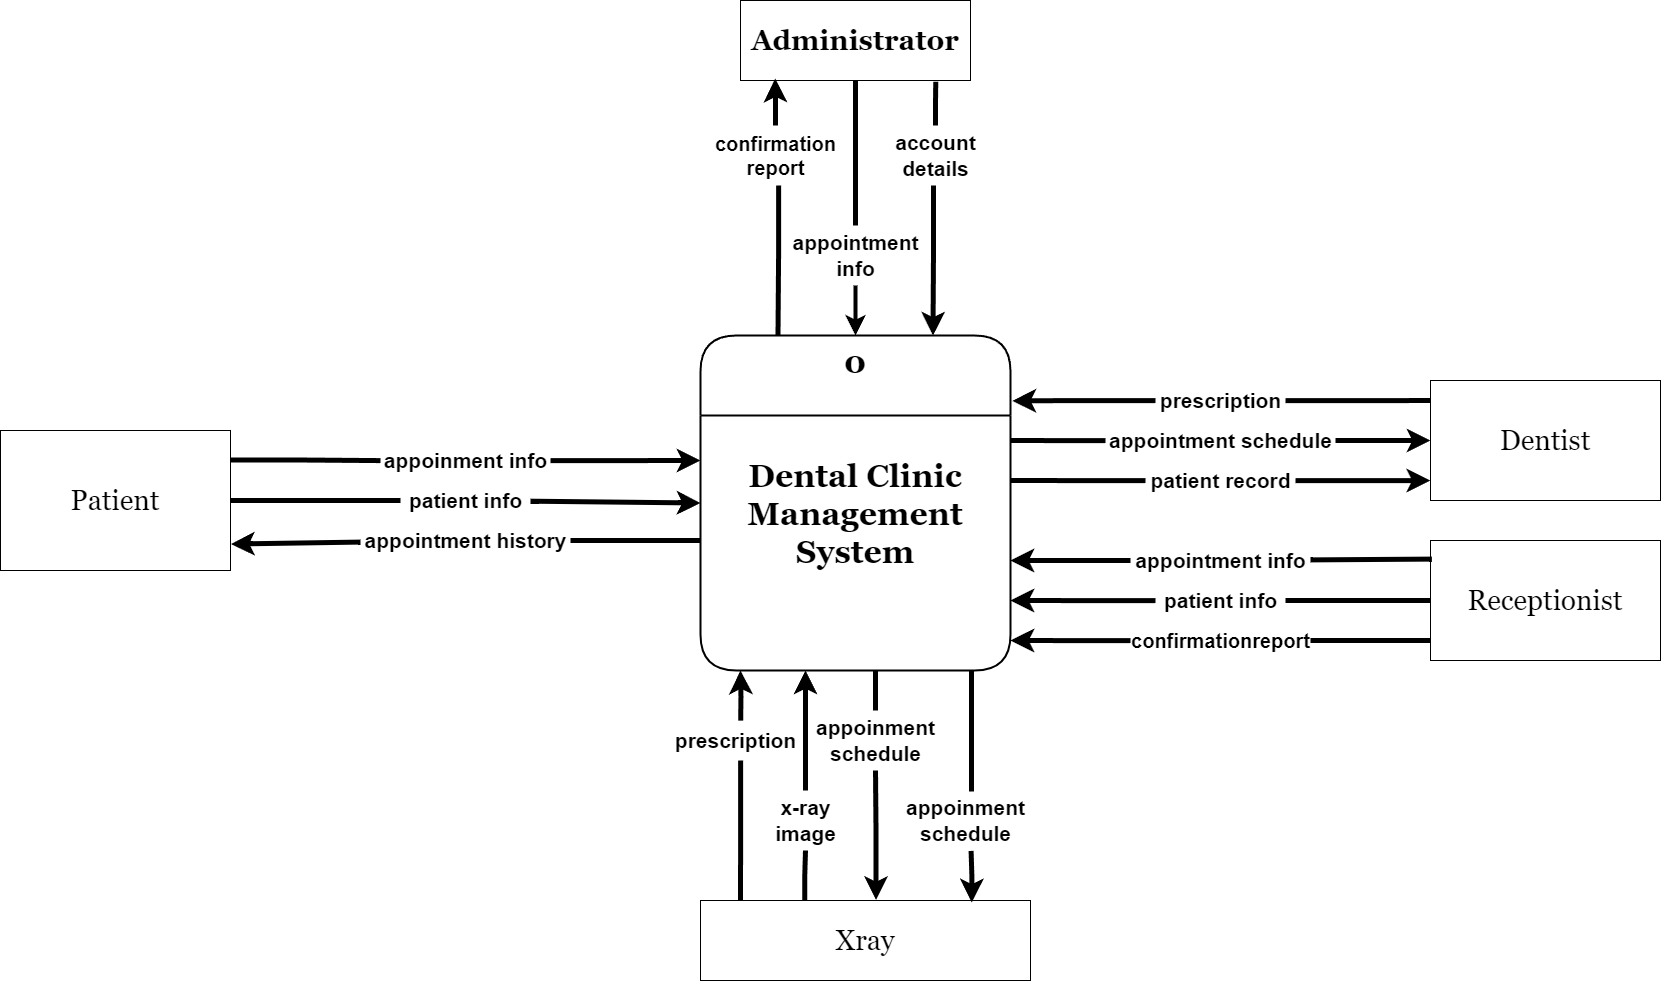

The diagram above was exported from draw.io. Its source (the exported page's mxGraphModel, read from the mxfile embedded in the PNG):
<mxGraphModel dx="2145" dy="2593" grid="1" gridSize="10" guides="1" tooltips="1" connect="1" arrows="1" fold="1" page="1" pageScale="1" pageWidth="850" pageHeight="1100" background="#ffffff" math="0" shadow="0">
  <root>
    <mxCell id="0" />
    <mxCell id="1" parent="0" />
    <mxCell id="Bsj50UO87GULKba2y6Cf-62" style="edgeStyle=orthogonalEdgeStyle;rounded=0;orthogonalLoop=1;jettySize=auto;html=1;fontSize=12;startSize=8;endSize=8;entryX=0.54;entryY=0.003;entryDx=0;entryDy=0;entryPerimeter=0;strokeWidth=5;endArrow=none;endFill=0;startArrow=classic;startFill=1;" parent="1" target="Bsj50UO87GULKba2y6Cf-59" edge="1">
      <mxGeometry relative="1" as="geometry">
        <mxPoint x="470" y="580" as="sourcePoint" />
      </mxGeometry>
    </mxCell>
    <mxCell id="hfHN6D2mF1iG0yMVnGWX-2" value="0&#10;&#10;&#10;Dental Clinic&#10;Management&#10;System" style="swimlane;fontStyle=1;childLayout=stackLayout;horizontal=1;startSize=80;fillColor=#ffffff;horizontalStack=0;resizeParent=1;resizeParentMax=0;resizeLast=0;collapsible=0;marginBottom=0;swimlaneFillColor=#ffffff;rounded=1;fontSize=32;fontFamily=Georgia;verticalAlign=top;strokeWidth=2;" parent="1" vertex="1">
      <mxGeometry x="430" y="245" width="310" height="335" as="geometry" />
    </mxCell>
    <mxCell id="hfHN6D2mF1iG0yMVnGWX-3" value="&lt;font style=&quot;font-size: 28px;&quot;&gt;Administrator&lt;/font&gt;" style="html=1;dashed=0;whiteSpace=wrap;rounded=0;fontSize=19;fontFamily=Georgia;fontStyle=1" parent="1" vertex="1">
      <mxGeometry x="470" y="-90" width="230" height="80" as="geometry" />
    </mxCell>
    <mxCell id="y_QdQkSx3A7HoJusCJNv-22" value="&lt;span style=&quot;font-size: 19px;&quot;&gt;&lt;br&gt;&lt;/span&gt;" style="text;html=1;align=center;verticalAlign=middle;resizable=0;points=[];autosize=1;strokeColor=none;fillColor=none;" parent="1" vertex="1">
      <mxGeometry x="510" y="410" width="20" height="40" as="geometry" />
    </mxCell>
    <mxCell id="Bsj50UO87GULKba2y6Cf-21" style="edgeStyle=orthogonalEdgeStyle;rounded=0;orthogonalLoop=1;jettySize=auto;html=1;entryX=0.75;entryY=0;entryDx=0;entryDy=0;fontSize=12;startSize=8;endSize=8;strokeWidth=5;" parent="1" source="Bsj50UO87GULKba2y6Cf-3" target="hfHN6D2mF1iG0yMVnGWX-2" edge="1">
      <mxGeometry relative="1" as="geometry">
        <Array as="points">
          <mxPoint x="663" y="163" />
          <mxPoint x="663" y="163" />
        </Array>
      </mxGeometry>
    </mxCell>
    <mxCell id="Bsj50UO87GULKba2y6Cf-3" value="&lt;font style=&quot;font-size: 21px;&quot;&gt;account&lt;br style=&quot;font-size: 21px;&quot;&gt;details&lt;/font&gt;" style="text;html=1;align=center;verticalAlign=middle;resizable=0;points=[];autosize=1;strokeColor=none;fillColor=none;fontSize=21;fontStyle=1" parent="1" vertex="1">
      <mxGeometry x="615" y="35" width="100" height="60" as="geometry" />
    </mxCell>
    <mxCell id="Bsj50UO87GULKba2y6Cf-19" style="edgeStyle=orthogonalEdgeStyle;rounded=0;orthogonalLoop=1;jettySize=auto;html=1;entryX=0.5;entryY=0;entryDx=0;entryDy=0;fontSize=12;startSize=8;endSize=8;strokeWidth=4;" parent="1" source="Bsj50UO87GULKba2y6Cf-15" target="hfHN6D2mF1iG0yMVnGWX-2" edge="1">
      <mxGeometry relative="1" as="geometry" />
    </mxCell>
    <mxCell id="Bsj50UO87GULKba2y6Cf-20" style="edgeStyle=orthogonalEdgeStyle;rounded=0;orthogonalLoop=1;jettySize=auto;html=1;entryX=0.5;entryY=1;entryDx=0;entryDy=0;fontSize=12;startSize=8;endSize=8;strokeWidth=5;endArrow=none;endFill=0;" parent="1" source="Bsj50UO87GULKba2y6Cf-15" target="hfHN6D2mF1iG0yMVnGWX-3" edge="1">
      <mxGeometry relative="1" as="geometry" />
    </mxCell>
    <mxCell id="Bsj50UO87GULKba2y6Cf-15" value="&lt;font style=&quot;font-size: 21px;&quot;&gt;appointment&lt;br style=&quot;font-size: 21px;&quot;&gt;info&lt;/font&gt;" style="text;html=1;align=center;verticalAlign=middle;resizable=0;points=[];autosize=1;strokeColor=none;fillColor=none;fontSize=21;fontStyle=1" parent="1" vertex="1">
      <mxGeometry x="515.01" y="135" width="140" height="60" as="geometry" />
    </mxCell>
    <mxCell id="Bsj50UO87GULKba2y6Cf-23" style="edgeStyle=orthogonalEdgeStyle;rounded=0;orthogonalLoop=1;jettySize=auto;html=1;entryX=0.151;entryY=0.976;entryDx=0;entryDy=0;fontSize=12;startSize=8;endSize=8;endArrow=classic;endFill=1;strokeWidth=5;entryPerimeter=0;" parent="1" source="Bsj50UO87GULKba2y6Cf-17" target="hfHN6D2mF1iG0yMVnGWX-3" edge="1">
      <mxGeometry relative="1" as="geometry" />
    </mxCell>
    <mxCell id="Bsj50UO87GULKba2y6Cf-24" style="edgeStyle=orthogonalEdgeStyle;rounded=0;orthogonalLoop=1;jettySize=auto;html=1;entryX=0.25;entryY=0;entryDx=0;entryDy=0;fontSize=12;startSize=8;endSize=8;strokeWidth=5;endArrow=none;endFill=0;" parent="1" source="Bsj50UO87GULKba2y6Cf-17" target="hfHN6D2mF1iG0yMVnGWX-2" edge="1">
      <mxGeometry relative="1" as="geometry">
        <Array as="points">
          <mxPoint x="508" y="165" />
          <mxPoint x="507" y="165" />
        </Array>
      </mxGeometry>
    </mxCell>
    <mxCell id="Bsj50UO87GULKba2y6Cf-17" value="&lt;span style=&quot;font-size: 20px;&quot;&gt;confirmation&lt;br style=&quot;font-size: 20px;&quot;&gt;report&lt;/span&gt;" style="text;html=1;align=center;verticalAlign=middle;resizable=0;points=[];autosize=1;strokeColor=none;fillColor=none;fontSize=20;fontStyle=1" parent="1" vertex="1">
      <mxGeometry x="440" y="35" width="130" height="60" as="geometry" />
    </mxCell>
    <mxCell id="Bsj50UO87GULKba2y6Cf-22" style="edgeStyle=orthogonalEdgeStyle;rounded=0;orthogonalLoop=1;jettySize=auto;html=1;entryX=0.849;entryY=1.016;entryDx=0;entryDy=0;fontSize=12;startSize=8;endSize=8;endArrow=none;endFill=0;strokeWidth=5;entryPerimeter=0;" parent="1" source="Bsj50UO87GULKba2y6Cf-3" target="hfHN6D2mF1iG0yMVnGWX-3" edge="1">
      <mxGeometry relative="1" as="geometry" />
    </mxCell>
    <mxCell id="Bsj50UO87GULKba2y6Cf-25" value="&lt;font style=&quot;font-size: 28px;&quot;&gt;Receptionist&lt;/font&gt;" style="html=1;dashed=0;whiteSpace=wrap;rounded=0;fontSize=19;fontFamily=Georgia;" parent="1" vertex="1">
      <mxGeometry x="1160" y="450" width="230" height="120" as="geometry" />
    </mxCell>
    <mxCell id="Bsj50UO87GULKba2y6Cf-75" style="edgeStyle=orthogonalEdgeStyle;rounded=0;orthogonalLoop=1;jettySize=auto;html=1;exitX=1;exitY=0.211;exitDx=0;exitDy=0;fontSize=12;startSize=8;endSize=8;strokeWidth=5;endArrow=none;endFill=0;exitPerimeter=0;" parent="1" source="Bsj50UO87GULKba2y6Cf-26" target="Bsj50UO87GULKba2y6Cf-74" edge="1">
      <mxGeometry relative="1" as="geometry">
        <Array as="points" />
      </mxGeometry>
    </mxCell>
    <mxCell id="Bsj50UO87GULKba2y6Cf-79" style="edgeStyle=none;curved=1;rounded=0;orthogonalLoop=1;jettySize=auto;html=1;fontSize=12;startSize=8;endSize=8;endArrow=none;endFill=0;strokeWidth=5;" parent="1" source="Bsj50UO87GULKba2y6Cf-26" target="Bsj50UO87GULKba2y6Cf-78" edge="1">
      <mxGeometry relative="1" as="geometry" />
    </mxCell>
    <mxCell id="Bsj50UO87GULKba2y6Cf-83" style="edgeStyle=none;curved=1;rounded=0;orthogonalLoop=1;jettySize=auto;html=1;exitX=1.002;exitY=0.811;exitDx=0;exitDy=0;fontSize=12;startSize=8;endSize=8;endArrow=none;endFill=0;startArrow=classic;startFill=1;strokeWidth=5;exitPerimeter=0;" parent="1" source="Bsj50UO87GULKba2y6Cf-26" target="Bsj50UO87GULKba2y6Cf-82" edge="1">
      <mxGeometry relative="1" as="geometry" />
    </mxCell>
    <mxCell id="Bsj50UO87GULKba2y6Cf-26" value="Patient" style="html=1;dashed=0;whiteSpace=wrap;rounded=0;fontSize=28;fontFamily=Georgia;" parent="1" vertex="1">
      <mxGeometry x="-270" y="340" width="230" height="140" as="geometry" />
    </mxCell>
    <mxCell id="Bsj50UO87GULKba2y6Cf-27" value="&lt;font style=&quot;font-size: 28px;&quot;&gt;Dentist&lt;/font&gt;" style="html=1;dashed=0;whiteSpace=wrap;rounded=0;fontSize=19;fontFamily=Georgia;" parent="1" vertex="1">
      <mxGeometry x="1160" y="290" width="230" height="120" as="geometry" />
    </mxCell>
    <mxCell id="Bsj50UO87GULKba2y6Cf-66" style="edgeStyle=orthogonalEdgeStyle;rounded=0;orthogonalLoop=1;jettySize=auto;html=1;fontSize=12;startSize=8;endSize=8;exitX=0.316;exitY=-0.006;exitDx=0;exitDy=0;exitPerimeter=0;strokeWidth=5;endArrow=none;endFill=0;" parent="1" source="Bsj50UO87GULKba2y6Cf-28" target="Bsj50UO87GULKba2y6Cf-63" edge="1">
      <mxGeometry relative="1" as="geometry" />
    </mxCell>
    <mxCell id="Bsj50UO87GULKba2y6Cf-69" style="edgeStyle=orthogonalEdgeStyle;rounded=0;orthogonalLoop=1;jettySize=auto;html=1;fontSize=12;startSize=8;endSize=8;exitX=0.532;exitY=-0.006;exitDx=0;exitDy=0;exitPerimeter=0;strokeWidth=5;endArrow=none;endFill=0;startArrow=classic;startFill=1;" parent="1" source="Bsj50UO87GULKba2y6Cf-28" target="Bsj50UO87GULKba2y6Cf-68" edge="1">
      <mxGeometry relative="1" as="geometry" />
    </mxCell>
    <mxCell id="Bsj50UO87GULKba2y6Cf-28" value="&lt;font style=&quot;font-size: 28px;&quot;&gt;Xray&lt;/font&gt;" style="html=1;dashed=0;whiteSpace=wrap;rounded=0;fontSize=19;fontFamily=Georgia;" parent="1" vertex="1">
      <mxGeometry x="430" y="810" width="330" height="80" as="geometry" />
    </mxCell>
    <mxCell id="Bsj50UO87GULKba2y6Cf-37" style="edgeStyle=orthogonalEdgeStyle;rounded=0;orthogonalLoop=1;jettySize=auto;html=1;fontSize=12;startSize=8;endSize=8;strokeWidth=5;endArrow=none;endFill=0;" parent="1" source="Bsj50UO87GULKba2y6Cf-36" edge="1">
      <mxGeometry relative="1" as="geometry">
        <Array as="points">
          <mxPoint x="1130" y="310" />
          <mxPoint x="1130" y="310" />
        </Array>
        <mxPoint x="1160" y="310" as="targetPoint" />
      </mxGeometry>
    </mxCell>
    <mxCell id="Bsj50UO87GULKba2y6Cf-36" value="&lt;font style=&quot;font-size: 21px;&quot;&gt;prescription&lt;/font&gt;" style="text;html=1;align=center;verticalAlign=middle;resizable=0;points=[];autosize=1;strokeColor=none;fillColor=none;fontSize=21;fontStyle=1" parent="1" vertex="1">
      <mxGeometry x="885" y="290" width="130" height="40" as="geometry" />
    </mxCell>
    <mxCell id="Bsj50UO87GULKba2y6Cf-39" style="edgeStyle=orthogonalEdgeStyle;rounded=0;orthogonalLoop=1;jettySize=auto;html=1;entryX=1.006;entryY=0.195;entryDx=0;entryDy=0;fontSize=12;startSize=8;endSize=8;strokeWidth=5;entryPerimeter=0;" parent="1" source="Bsj50UO87GULKba2y6Cf-36" target="hfHN6D2mF1iG0yMVnGWX-2" edge="1">
      <mxGeometry relative="1" as="geometry" />
    </mxCell>
    <mxCell id="Bsj50UO87GULKba2y6Cf-41" style="edgeStyle=orthogonalEdgeStyle;rounded=0;orthogonalLoop=1;jettySize=auto;html=1;entryX=0;entryY=0.5;entryDx=0;entryDy=0;fontSize=12;startSize=8;endSize=8;strokeWidth=5;endArrow=classic;endFill=1;" parent="1" source="Bsj50UO87GULKba2y6Cf-40" target="Bsj50UO87GULKba2y6Cf-27" edge="1">
      <mxGeometry relative="1" as="geometry" />
    </mxCell>
    <mxCell id="Bsj50UO87GULKba2y6Cf-42" style="edgeStyle=orthogonalEdgeStyle;rounded=0;orthogonalLoop=1;jettySize=auto;html=1;fontSize=12;startSize=8;endSize=8;strokeWidth=5;endArrow=none;endFill=0;" parent="1" source="Bsj50UO87GULKba2y6Cf-40" edge="1">
      <mxGeometry relative="1" as="geometry">
        <mxPoint x="740" y="350" as="targetPoint" />
      </mxGeometry>
    </mxCell>
    <mxCell id="Bsj50UO87GULKba2y6Cf-40" value="&lt;font style=&quot;font-size: 21px;&quot;&gt;appointment schedule&lt;/font&gt;" style="text;html=1;align=center;verticalAlign=middle;resizable=0;points=[];autosize=1;strokeColor=none;fillColor=none;fontSize=21;fontStyle=1" parent="1" vertex="1">
      <mxGeometry x="835" y="330" width="230" height="40" as="geometry" />
    </mxCell>
    <mxCell id="Bsj50UO87GULKba2y6Cf-45" style="edgeStyle=orthogonalEdgeStyle;rounded=0;orthogonalLoop=1;jettySize=auto;html=1;fontSize=12;startSize=8;endSize=8;endArrow=none;endFill=0;strokeWidth=5;" parent="1" source="Bsj50UO87GULKba2y6Cf-44" edge="1">
      <mxGeometry relative="1" as="geometry">
        <mxPoint x="740" y="390" as="targetPoint" />
      </mxGeometry>
    </mxCell>
    <mxCell id="Bsj50UO87GULKba2y6Cf-46" style="edgeStyle=orthogonalEdgeStyle;rounded=0;orthogonalLoop=1;jettySize=auto;html=1;fontSize=12;startSize=8;endSize=8;strokeWidth=5;entryX=-0.001;entryY=0.834;entryDx=0;entryDy=0;entryPerimeter=0;" parent="1" source="Bsj50UO87GULKba2y6Cf-44" target="Bsj50UO87GULKba2y6Cf-27" edge="1">
      <mxGeometry relative="1" as="geometry">
        <Array as="points" />
        <mxPoint x="1130" y="410" as="targetPoint" />
      </mxGeometry>
    </mxCell>
    <mxCell id="Bsj50UO87GULKba2y6Cf-44" value="patient record" style="text;html=1;align=center;verticalAlign=middle;resizable=0;points=[];autosize=1;strokeColor=none;fillColor=none;fontSize=21;fontStyle=1" parent="1" vertex="1">
      <mxGeometry x="875" y="370" width="150" height="40" as="geometry" />
    </mxCell>
    <mxCell id="Bsj50UO87GULKba2y6Cf-49" style="edgeStyle=none;curved=1;rounded=0;orthogonalLoop=1;jettySize=auto;html=1;entryX=0.006;entryY=0.155;entryDx=0;entryDy=0;fontSize=12;startSize=8;endSize=8;endArrow=none;endFill=0;strokeWidth=5;entryPerimeter=0;" parent="1" source="Bsj50UO87GULKba2y6Cf-48" target="Bsj50UO87GULKba2y6Cf-25" edge="1">
      <mxGeometry relative="1" as="geometry" />
    </mxCell>
    <mxCell id="Bsj50UO87GULKba2y6Cf-50" style="edgeStyle=none;curved=1;rounded=0;orthogonalLoop=1;jettySize=auto;html=1;fontSize=12;startSize=8;endSize=8;shadow=0;strokeWidth=5;" parent="1" source="Bsj50UO87GULKba2y6Cf-48" edge="1">
      <mxGeometry relative="1" as="geometry">
        <mxPoint x="740" y="470" as="targetPoint" />
      </mxGeometry>
    </mxCell>
    <mxCell id="Bsj50UO87GULKba2y6Cf-48" value="appointment info" style="text;html=1;align=center;verticalAlign=middle;resizable=0;points=[];autosize=1;strokeColor=none;fillColor=none;fontSize=21;fontStyle=1" parent="1" vertex="1">
      <mxGeometry x="860" y="450" width="180" height="40" as="geometry" />
    </mxCell>
    <mxCell id="Bsj50UO87GULKba2y6Cf-52" style="edgeStyle=none;curved=1;rounded=0;orthogonalLoop=1;jettySize=auto;html=1;entryX=0;entryY=0.5;entryDx=0;entryDy=0;fontSize=12;startSize=8;endSize=8;strokeWidth=5;endArrow=none;endFill=0;" parent="1" source="Bsj50UO87GULKba2y6Cf-51" target="Bsj50UO87GULKba2y6Cf-25" edge="1">
      <mxGeometry relative="1" as="geometry" />
    </mxCell>
    <mxCell id="Bsj50UO87GULKba2y6Cf-53" style="edgeStyle=orthogonalEdgeStyle;rounded=0;orthogonalLoop=1;jettySize=auto;html=1;fontSize=12;startSize=8;endSize=8;strokeWidth=5;" parent="1" source="Bsj50UO87GULKba2y6Cf-51" edge="1">
      <mxGeometry relative="1" as="geometry">
        <mxPoint x="740" y="510" as="targetPoint" />
      </mxGeometry>
    </mxCell>
    <mxCell id="Bsj50UO87GULKba2y6Cf-51" value="patient info" style="text;html=1;align=center;verticalAlign=middle;resizable=0;points=[];autosize=1;strokeColor=none;fillColor=none;fontSize=21;fontStyle=1" parent="1" vertex="1">
      <mxGeometry x="885" y="490" width="130" height="40" as="geometry" />
    </mxCell>
    <mxCell id="Bsj50UO87GULKba2y6Cf-56" style="edgeStyle=none;curved=1;rounded=0;orthogonalLoop=1;jettySize=auto;html=1;fontSize=12;startSize=8;endSize=8;endArrow=none;endFill=0;strokeWidth=5;" parent="1" source="Bsj50UO87GULKba2y6Cf-55" edge="1">
      <mxGeometry relative="1" as="geometry">
        <mxPoint x="1160" y="550" as="targetPoint" />
      </mxGeometry>
    </mxCell>
    <mxCell id="Bsj50UO87GULKba2y6Cf-57" style="edgeStyle=orthogonalEdgeStyle;rounded=0;orthogonalLoop=1;jettySize=auto;html=1;fontSize=12;startSize=8;endSize=8;strokeWidth=5;" parent="1" source="Bsj50UO87GULKba2y6Cf-55" edge="1">
      <mxGeometry relative="1" as="geometry">
        <mxPoint x="740" y="550" as="targetPoint" />
      </mxGeometry>
    </mxCell>
    <mxCell id="Bsj50UO87GULKba2y6Cf-55" value="&lt;span style=&quot;font-size: 20px;&quot;&gt;confirmation&lt;/span&gt;&lt;span style=&quot;font-size: 20px;&quot;&gt;report&lt;/span&gt;" style="text;html=1;align=center;verticalAlign=middle;resizable=0;points=[];autosize=1;strokeColor=none;fillColor=none;fontSize=21;fontStyle=1" parent="1" vertex="1">
      <mxGeometry x="860" y="530" width="180" height="40" as="geometry" />
    </mxCell>
    <mxCell id="Bsj50UO87GULKba2y6Cf-60" style="edgeStyle=orthogonalEdgeStyle;rounded=0;orthogonalLoop=1;jettySize=auto;html=1;fontSize=12;startSize=8;endSize=8;endArrow=none;endFill=0;strokeWidth=5;" parent="1" source="Bsj50UO87GULKba2y6Cf-59" edge="1">
      <mxGeometry relative="1" as="geometry">
        <Array as="points">
          <mxPoint x="470" y="760" />
          <mxPoint x="470" y="760" />
        </Array>
        <mxPoint x="470" y="810" as="targetPoint" />
      </mxGeometry>
    </mxCell>
    <mxCell id="Bsj50UO87GULKba2y6Cf-59" value="&lt;font style=&quot;font-size: 21px;&quot;&gt;prescription&lt;/font&gt;" style="text;html=1;align=center;verticalAlign=middle;resizable=0;points=[];autosize=1;strokeColor=none;fillColor=none;fontSize=21;fontStyle=1" parent="1" vertex="1">
      <mxGeometry x="400" y="630" width="130" height="40" as="geometry" />
    </mxCell>
    <mxCell id="Bsj50UO87GULKba2y6Cf-67" style="edgeStyle=orthogonalEdgeStyle;rounded=0;orthogonalLoop=1;jettySize=auto;html=1;fontSize=12;startSize=8;endSize=8;strokeWidth=5;" parent="1" source="Bsj50UO87GULKba2y6Cf-63" edge="1">
      <mxGeometry relative="1" as="geometry">
        <mxPoint x="535.01" y="580" as="targetPoint" />
      </mxGeometry>
    </mxCell>
    <mxCell id="Bsj50UO87GULKba2y6Cf-63" value="x-ray&lt;br&gt;image" style="text;html=1;align=center;verticalAlign=middle;resizable=0;points=[];autosize=1;strokeColor=none;fillColor=none;fontSize=21;fontStyle=1" parent="1" vertex="1">
      <mxGeometry x="495.01" y="700" width="80" height="60" as="geometry" />
    </mxCell>
    <mxCell id="Bsj50UO87GULKba2y6Cf-70" style="edgeStyle=none;curved=1;rounded=0;orthogonalLoop=1;jettySize=auto;html=1;fontSize=12;startSize=8;endSize=8;strokeWidth=5;endArrow=none;endFill=0;" parent="1" source="Bsj50UO87GULKba2y6Cf-68" edge="1">
      <mxGeometry relative="1" as="geometry">
        <mxPoint x="604.9999999999998" y="580" as="targetPoint" />
      </mxGeometry>
    </mxCell>
    <mxCell id="Bsj50UO87GULKba2y6Cf-68" value="&lt;font style=&quot;font-size: 21px;&quot;&gt;appoinment&lt;br&gt;schedule&lt;/font&gt;" style="text;html=1;align=center;verticalAlign=middle;resizable=0;points=[];autosize=1;strokeColor=none;fillColor=none;fontSize=21;fontStyle=1" parent="1" vertex="1">
      <mxGeometry x="540" y="620" width="130" height="60" as="geometry" />
    </mxCell>
    <mxCell id="Bsj50UO87GULKba2y6Cf-73" style="edgeStyle=orthogonalEdgeStyle;rounded=0;orthogonalLoop=1;jettySize=auto;html=1;fontSize=12;startSize=8;endSize=8;exitX=0.546;exitY=0.017;exitDx=0;exitDy=0;exitPerimeter=0;strokeWidth=5;endArrow=none;endFill=0;" parent="1" source="Bsj50UO87GULKba2y6Cf-71" edge="1">
      <mxGeometry relative="1" as="geometry">
        <mxPoint x="701" y="580" as="targetPoint" />
      </mxGeometry>
    </mxCell>
    <mxCell id="Bsj50UO87GULKba2y6Cf-71" value="&lt;font style=&quot;font-size: 21px;&quot;&gt;appoinment&lt;br&gt;schedule&lt;/font&gt;" style="text;html=1;align=center;verticalAlign=middle;resizable=0;points=[];autosize=1;strokeColor=none;fillColor=none;fontSize=21;fontStyle=1" parent="1" vertex="1">
      <mxGeometry x="630" y="700" width="130" height="60" as="geometry" />
    </mxCell>
    <mxCell id="Bsj50UO87GULKba2y6Cf-72" style="edgeStyle=orthogonalEdgeStyle;rounded=0;orthogonalLoop=1;jettySize=auto;html=1;exitX=0.822;exitY=0.025;exitDx=0;exitDy=0;fontSize=12;startSize=8;endSize=8;endArrow=none;endFill=0;startArrow=classic;startFill=1;strokeWidth=5;entryX=0.543;entryY=1.007;entryDx=0;entryDy=0;entryPerimeter=0;exitPerimeter=0;" parent="1" source="Bsj50UO87GULKba2y6Cf-28" target="Bsj50UO87GULKba2y6Cf-71" edge="1">
      <mxGeometry relative="1" as="geometry">
        <mxPoint x="700" y="760" as="targetPoint" />
        <Array as="points" />
      </mxGeometry>
    </mxCell>
    <mxCell id="Bsj50UO87GULKba2y6Cf-76" style="edgeStyle=orthogonalEdgeStyle;rounded=0;orthogonalLoop=1;jettySize=auto;html=1;fontSize=12;startSize=8;endSize=8;strokeWidth=5;" parent="1" source="Bsj50UO87GULKba2y6Cf-74" edge="1">
      <mxGeometry relative="1" as="geometry">
        <mxPoint x="430" y="370" as="targetPoint" />
      </mxGeometry>
    </mxCell>
    <mxCell id="Bsj50UO87GULKba2y6Cf-74" value="&lt;font style=&quot;font-size: 21px;&quot;&gt;appoinment info&lt;/font&gt;" style="text;html=1;align=center;verticalAlign=middle;resizable=0;points=[];autosize=1;strokeColor=none;fillColor=none;fontSize=21;fontStyle=1" parent="1" vertex="1">
      <mxGeometry x="110" y="350" width="170" height="40" as="geometry" />
    </mxCell>
    <mxCell id="Bsj50UO87GULKba2y6Cf-80" style="edgeStyle=none;curved=1;rounded=0;orthogonalLoop=1;jettySize=auto;html=1;entryX=0;entryY=0.5;entryDx=0;entryDy=0;fontSize=12;startSize=8;endSize=8;strokeWidth=5;" parent="1" source="Bsj50UO87GULKba2y6Cf-78" target="hfHN6D2mF1iG0yMVnGWX-2" edge="1">
      <mxGeometry relative="1" as="geometry" />
    </mxCell>
    <mxCell id="Bsj50UO87GULKba2y6Cf-78" value="patient info" style="text;html=1;align=center;verticalAlign=middle;resizable=0;points=[];autosize=1;strokeColor=none;fillColor=none;fontSize=21;fontStyle=1" parent="1" vertex="1">
      <mxGeometry x="130" y="390" width="130" height="40" as="geometry" />
    </mxCell>
    <mxCell id="Bsj50UO87GULKba2y6Cf-84" style="edgeStyle=none;curved=1;rounded=0;orthogonalLoop=1;jettySize=auto;html=1;fontSize=12;startSize=8;endSize=8;endArrow=none;endFill=0;startArrow=none;startFill=0;strokeWidth=5;" parent="1" source="Bsj50UO87GULKba2y6Cf-82" edge="1">
      <mxGeometry relative="1" as="geometry">
        <mxPoint x="430" y="450" as="targetPoint" />
      </mxGeometry>
    </mxCell>
    <mxCell id="Bsj50UO87GULKba2y6Cf-82" value="appointment history" style="text;html=1;align=center;verticalAlign=middle;resizable=0;points=[];autosize=1;strokeColor=none;fillColor=none;fontSize=21;fontStyle=1" parent="1" vertex="1">
      <mxGeometry x="90" y="430" width="210" height="40" as="geometry" />
    </mxCell>
  </root>
</mxGraphModel>